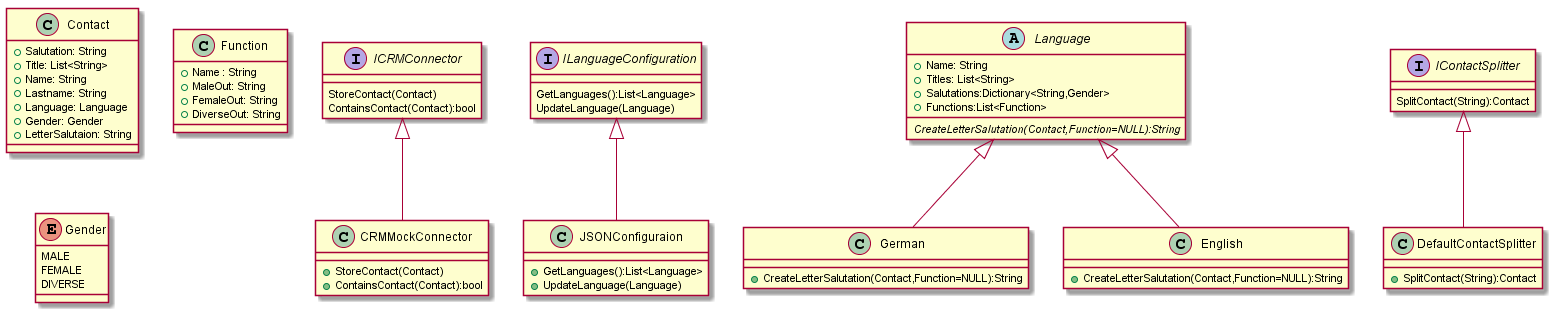

The diagram above was rendered by PlantUML. Its source (embedded in the PNG):
@startuml sw-design

class Contact {
    +Salutation: String
    +Title: List<String>
    +Name: String
    +Lastname: String
    +Language: Language
    +Gender: Gender
    +LetterSalutaion: String
}

class Function {
    +Name : String
    +MaleOut: String
    +FemaleOut: String
    +DiverseOut: String
}

enum Gender{
    MALE
    FEMALE
    DIVERSE
}

interface ICRMConnector{
    StoreContact(Contact)
    ContainsContact(Contact):bool
}

interface ILanguageConfiguration{
    GetLanguages():List<Language>
    UpdateLanguage(Language)
}

abstract Language{
    +Name: String
    +Titles: List<String>
    +Salutations:Dictionary<String,Gender>
    +Functions:List<Function>
    {abstract} CreateLetterSalutation(Contact,Function=NULL):String
}

interface IContactSplitter{
    SplitContact(String):Contact
}

class CRMMockConnector{
    +StoreContact(Contact)
    +ContainsContact(Contact):bool
}

class JSONConfiguraion{
    +GetLanguages():List<Language>
    +UpdateLanguage(Language)
}

class German{
    +CreateLetterSalutation(Contact,Function=NULL):String
}

class English{
    +CreateLetterSalutation(Contact,Function=NULL):String
}

class DefaultContactSplitter{
    +SplitContact(String):Contact
}

ICRMConnector <|-- CRMMockConnector
ILanguageConfiguration <|-- JSONConfiguraion
Language <|-- German
Language <|-- English
IContactSplitter <|-- DefaultContactSplitter
@enduml